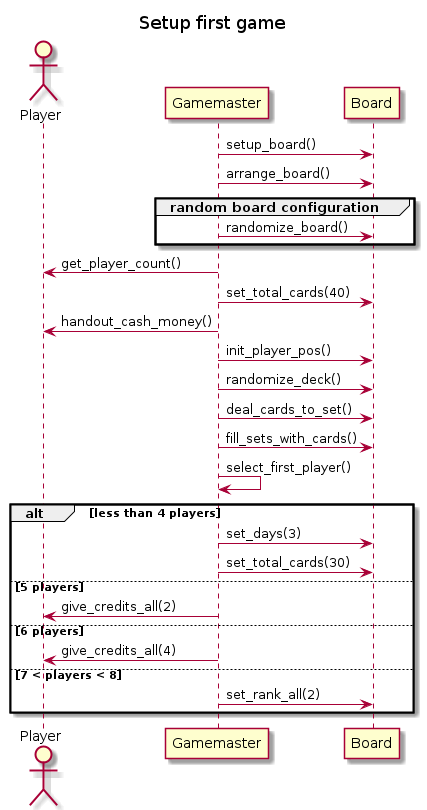

The diagram above was rendered by PlantUML. Its source (embedded in the PNG):
@startuml
title: Setup first game
actor Player
participant Gamemaster
participant Board

Gamemaster -> Board: setup_board()
Gamemaster -> Board: arrange_board()

group random board configuration
  Gamemaster -> Board: randomize_board()
end

Gamemaster -> Player: get_player_count()
Gamemaster -> Board: set_total_cards(40)
Gamemaster -> Player: handout_cash_money() 
Gamemaster -> Board: init_player_pos()
Gamemaster -> Board: randomize_deck()
Gamemaster -> Board: deal_cards_to_set()
Gamemaster -> Board: fill_sets_with_cards()
Gamemaster -> Gamemaster: select_first_player()


alt less than 4 players
  Gamemaster -> Board: set_days(3)
  Gamemaster -> Board: set_total_cards(30)

else 5 players
  Gamemaster -> Player: give_credits_all(2)

else 6 players
  Gamemaster -> Player: give_credits_all(4)

else 7 < players < 8 
  Gamemaster -> Board: set_rank_all(2)
end

@enduml